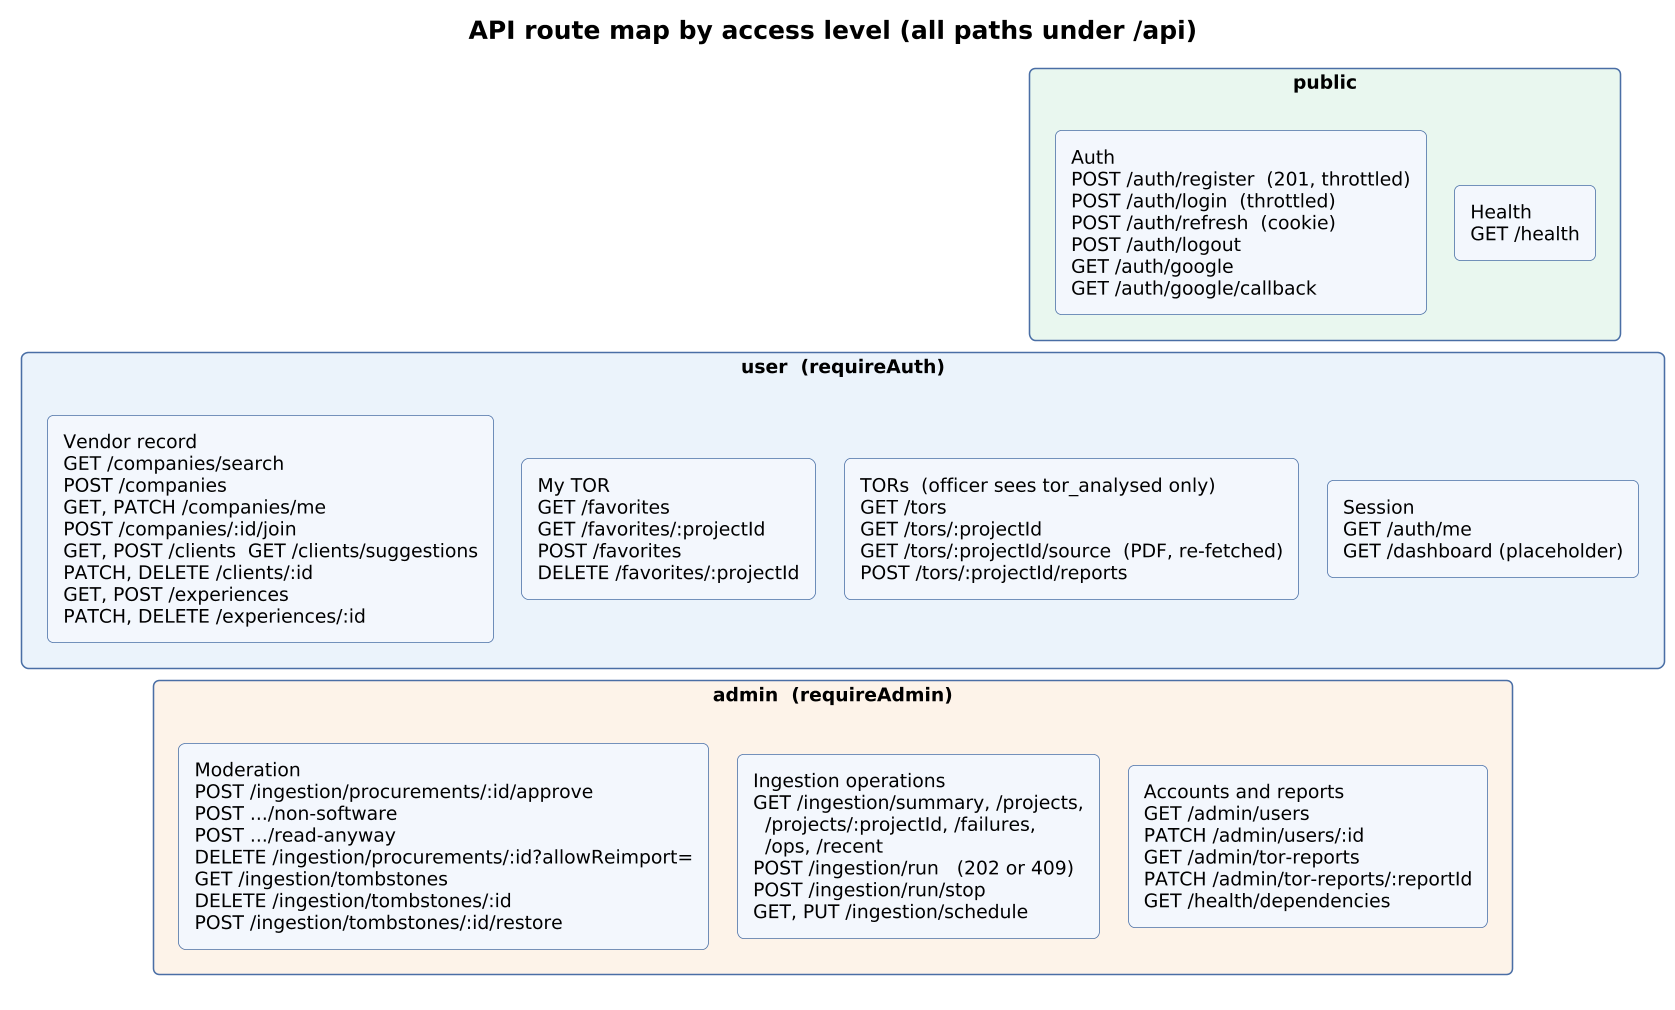

The diagram above was rendered by PlantUML. Its source (embedded in the PNG):
@startuml 11-api-route-map
!pragma layout smetana
!include style.iuml
title API route map by access level (all paths under /api)
skinparam rectangleBackgroundColor #F2F6FC
skinparam rectangleBorderColor #4A6FA5
package "public" #E9F7EF {
  rectangle "Health\nGET /health" as p1
  rectangle "Auth\nPOST /auth/register  (201, throttled)\nPOST /auth/login  (throttled)\nPOST /auth/refresh  (cookie)\nPOST /auth/logout\nGET /auth/google\nGET /auth/google/callback" as p2
}
package "user  (requireAuth)" #EAF2FB {
  rectangle "Session\nGET /auth/me\nGET /dashboard (placeholder)" as u1
  rectangle "TORs  (officer sees tor_analysed only)\nGET /tors\nGET /tors/:projectId\nGET /tors/:projectId/source  (PDF, re-fetched)\nPOST /tors/:projectId/reports" as u2
  rectangle "My TOR\nGET /favorites\nGET /favorites/:projectId\nPOST /favorites\nDELETE /favorites/:projectId" as u3
  rectangle "Vendor record\nGET /companies/search\nPOST /companies\nGET, PATCH /companies/me\nPOST /companies/:id/join\nGET, POST /clients  GET /clients/suggestions\nPATCH, DELETE /clients/:id\nGET, POST /experiences\nPATCH, DELETE /experiences/:id" as u4
}
package "admin  (requireAdmin)" #FDF2E9 {
  rectangle "Accounts and reports\nGET /admin/users\nPATCH /admin/users/:id\nGET /admin/tor-reports\nPATCH /admin/tor-reports/:reportId\nGET /health/dependencies" as a1
  rectangle "Ingestion operations\nGET /ingestion/summary, /projects,\n  /projects/:projectId, /failures,\n  /ops, /recent\nPOST /ingestion/run   (202 or 409)\nPOST /ingestion/run/stop\nGET, PUT /ingestion/schedule" as a2
  rectangle "Moderation\nPOST /ingestion/procurements/:id/approve\nPOST .../non-software\nPOST .../read-anyway\nDELETE /ingestion/procurements/:id?allowReimport=\nGET /ingestion/tombstones\nDELETE /ingestion/tombstones/:id\nPOST /ingestion/tombstones/:id/restore" as a3
}
p1 -[hidden]-> u1
p2 -[hidden]-> u1
u1 -[hidden]-> a1
u2 -[hidden]-> a2
u3 -[hidden]-> a2
u4 -[hidden]-> a3
@enduml